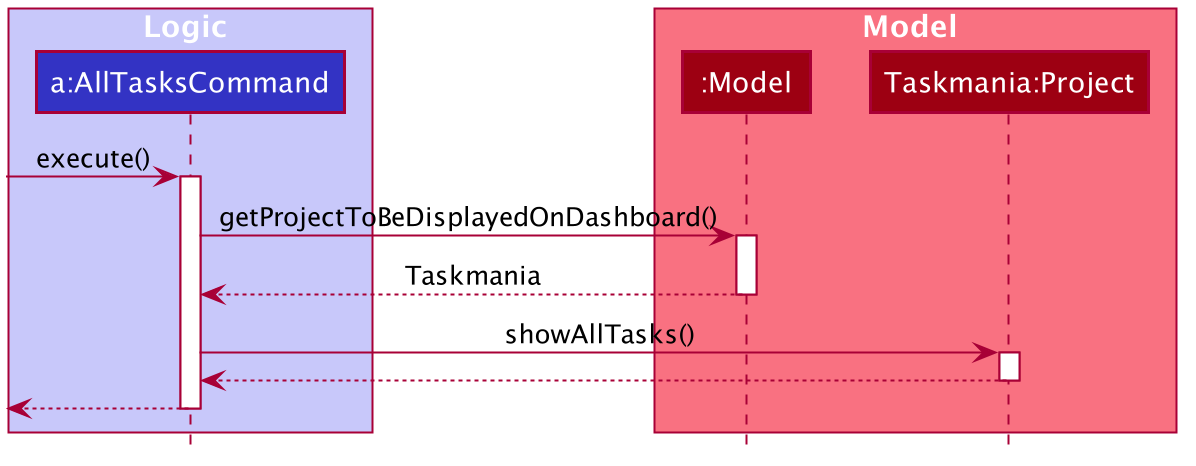

The diagram above was rendered by PlantUML. Its source (embedded in the PNG):
@startuml








skinparam BackgroundColor #FFFFFFF

skinparam Shadowing false

skinparam Class {
    FontColor #FFFFFF
    BorderThickness 1
    BorderColor #FFFFFF
    StereotypeFontColor #FFFFFF
    FontName Arial
}

skinparam Actor {
    BorderColor #000000
    Color #000000
    FontName Arial
}

skinparam Sequence {
    MessageAlign center
    BoxFontSize 15
    BoxPadding 0
    BoxFontColor #FFFFFF
    FontName Arial
}

skinparam Participant {
    FontColor #FFFFFFF
    Padding 20
}

skinparam MinClassWidth 50
skinparam ParticipantPadding 10
skinparam Shadowing false
skinparam DefaultTextAlignment center
skinparam packageStyle Rectangle

hide footbox
hide members
hide circle

box Logic #C8C8FA
participant "a:AllTasksCommand" as AllTasksCommand #3333C4
end box

box Model #F97181
participant ":Model" as Model #9D0012
participant "Taskmania:Project" as Project #9D0012
end box

[-> AllTasksCommand : execute()
activate AllTasksCommand

AllTasksCommand -> Model : getProjectToBeDisplayedOnDashboard()
activate Model

Model --> AllTasksCommand : Taskmania
deactivate Model

AllTasksCommand -> Project : showAllTasks()
activate Project

Project --> AllTasksCommand :
deactivate Project

[<--AllTasksCommand
deactivate AllTasksCommand
@enduml